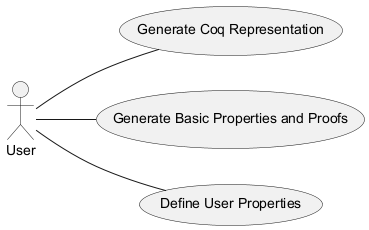

The diagram above was rendered by PlantUML. Its source (embedded in the PNG):
@startuml
left to right direction
actor User as "User"
usecase "Generate Coq Representation" as U1
usecase "Generate Basic Properties and Proofs" as U2
usecase "Define User Properties" as U3
User -- U1
User -- U2
User -- U3
@enduml